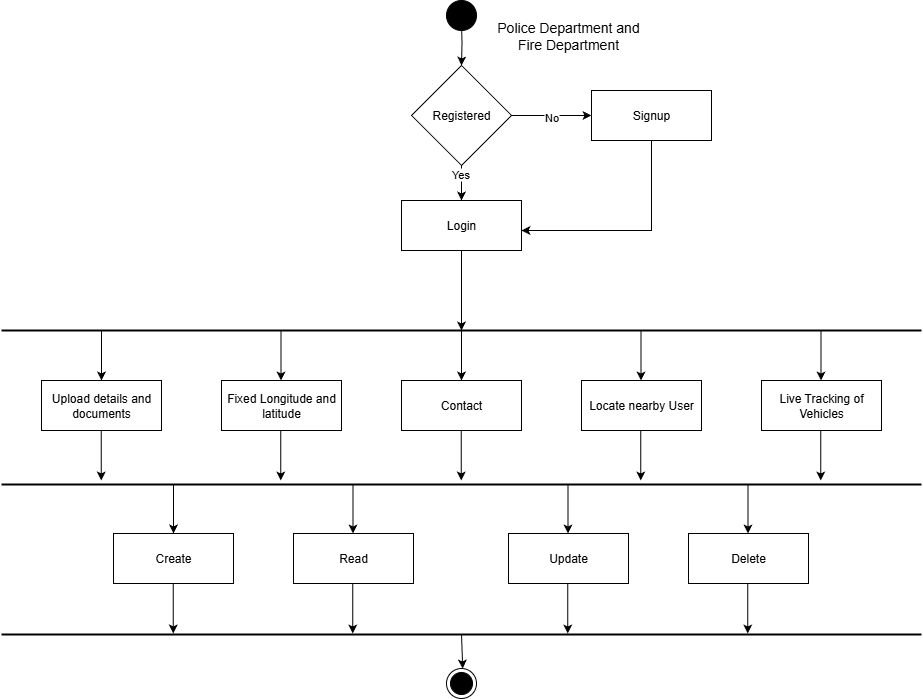

The diagram above was exported from draw.io. Its source (the exported page's mxGraphModel, read from the mxfile embedded in the PNG):
<mxGraphModel dx="2053" dy="1797" grid="1" gridSize="10" guides="1" tooltips="1" connect="1" arrows="1" fold="1" page="1" pageScale="1" pageWidth="827" pageHeight="1169" math="0" shadow="0">
  <root>
    <mxCell id="0" />
    <mxCell id="1" parent="0" />
    <mxCell id="MtbSdQDAzY2VFWzhyp_4-2" value="" style="edgeStyle=orthogonalEdgeStyle;rounded=0;orthogonalLoop=1;jettySize=auto;html=1;" parent="1" target="7wEqkuw75IH8k5fswQXJ-28" edge="1">
      <mxGeometry relative="1" as="geometry">
        <mxPoint x="390" y="-10" as="sourcePoint" />
      </mxGeometry>
    </mxCell>
    <mxCell id="7wEqkuw75IH8k5fswQXJ-46" value="" style="edgeStyle=orthogonalEdgeStyle;rounded=0;orthogonalLoop=1;jettySize=auto;html=1;" parent="1" source="7wEqkuw75IH8k5fswQXJ-28" target="7wEqkuw75IH8k5fswQXJ-29" edge="1">
      <mxGeometry relative="1" as="geometry" />
    </mxCell>
    <mxCell id="7wEqkuw75IH8k5fswQXJ-70" value="No" style="edgeLabel;html=1;align=center;verticalAlign=middle;resizable=0;points=[];" parent="7wEqkuw75IH8k5fswQXJ-46" vertex="1" connectable="0">
      <mxGeometry x="-0.015" y="-1" relative="1" as="geometry">
        <mxPoint as="offset" />
      </mxGeometry>
    </mxCell>
    <mxCell id="7wEqkuw75IH8k5fswQXJ-57" style="edgeStyle=orthogonalEdgeStyle;rounded=0;orthogonalLoop=1;jettySize=auto;html=1;entryX=0.5;entryY=0;entryDx=0;entryDy=0;" parent="1" source="7wEqkuw75IH8k5fswQXJ-28" target="7wEqkuw75IH8k5fswQXJ-30" edge="1">
      <mxGeometry relative="1" as="geometry" />
    </mxCell>
    <mxCell id="7wEqkuw75IH8k5fswQXJ-71" value="Yes" style="edgeLabel;html=1;align=center;verticalAlign=middle;resizable=0;points=[];" parent="7wEqkuw75IH8k5fswQXJ-57" vertex="1" connectable="0">
      <mxGeometry x="-0.664" y="-2" relative="1" as="geometry">
        <mxPoint as="offset" />
      </mxGeometry>
    </mxCell>
    <mxCell id="7wEqkuw75IH8k5fswQXJ-28" value="Registered" style="rhombus;whiteSpace=wrap;html=1;" parent="1" vertex="1">
      <mxGeometry x="340" y="35" width="100" height="100" as="geometry" />
    </mxCell>
    <mxCell id="MtbSdQDAzY2VFWzhyp_4-5" style="edgeStyle=orthogonalEdgeStyle;rounded=0;orthogonalLoop=1;jettySize=auto;html=1;entryX=1;entryY=0.6;entryDx=0;entryDy=0;entryPerimeter=0;" parent="1" source="7wEqkuw75IH8k5fswQXJ-29" target="7wEqkuw75IH8k5fswQXJ-30" edge="1">
      <mxGeometry relative="1" as="geometry">
        <mxPoint x="580" y="200" as="targetPoint" />
        <Array as="points">
          <mxPoint x="580" y="200" />
        </Array>
      </mxGeometry>
    </mxCell>
    <mxCell id="7wEqkuw75IH8k5fswQXJ-29" value="Signup" style="rounded=0;whiteSpace=wrap;html=1;" parent="1" vertex="1">
      <mxGeometry x="520" y="60" width="120" height="50" as="geometry" />
    </mxCell>
    <mxCell id="7wEqkuw75IH8k5fswQXJ-58" value="" style="edgeStyle=orthogonalEdgeStyle;rounded=0;orthogonalLoop=1;jettySize=auto;html=1;" parent="1" source="7wEqkuw75IH8k5fswQXJ-30" edge="1">
      <mxGeometry relative="1" as="geometry">
        <mxPoint x="390" y="300" as="targetPoint" />
      </mxGeometry>
    </mxCell>
    <mxCell id="7wEqkuw75IH8k5fswQXJ-30" value="Login" style="rounded=0;whiteSpace=wrap;html=1;" parent="1" vertex="1">
      <mxGeometry x="330" y="170" width="120" height="50" as="geometry" />
    </mxCell>
    <mxCell id="7wEqkuw75IH8k5fswQXJ-34" value="Fixed Longitude and latitude" style="rounded=0;whiteSpace=wrap;html=1;" parent="1" vertex="1">
      <mxGeometry x="150" y="350" width="120" height="50" as="geometry" />
    </mxCell>
    <mxCell id="7wEqkuw75IH8k5fswQXJ-35" value="Contact" style="rounded=0;whiteSpace=wrap;html=1;" parent="1" vertex="1">
      <mxGeometry x="330" y="350" width="120" height="50" as="geometry" />
    </mxCell>
    <mxCell id="MtbSdQDAzY2VFWzhyp_4-16" value="Upload details and documents" style="rounded=0;whiteSpace=wrap;html=1;" parent="1" vertex="1">
      <mxGeometry x="-30" y="350" width="120" height="50" as="geometry" />
    </mxCell>
    <mxCell id="MtbSdQDAzY2VFWzhyp_4-17" value="Live Tracking of Vehicles" style="rounded=0;whiteSpace=wrap;html=1;" parent="1" vertex="1">
      <mxGeometry x="690" y="350" width="120" height="50" as="geometry" />
    </mxCell>
    <mxCell id="WK3NlKsNAJOg3aepo1eA-1" value="Locate nearby User" style="rounded=0;whiteSpace=wrap;html=1;" parent="1" vertex="1">
      <mxGeometry x="510" y="350" width="120" height="50" as="geometry" />
    </mxCell>
    <mxCell id="nb5A6RRDomXuttytV97Y-1" value="" style="ellipse;whiteSpace=wrap;html=1;aspect=fixed;fillColor=#000000;" parent="1" vertex="1">
      <mxGeometry x="375" y="-30" width="30" height="30" as="geometry" />
    </mxCell>
    <mxCell id="nb5A6RRDomXuttytV97Y-3" value="" style="endArrow=none;html=1;rounded=0;fontStyle=1;startSize=15;strokeColor=default;strokeWidth=2;" parent="1" edge="1">
      <mxGeometry width="50" height="50" relative="1" as="geometry">
        <mxPoint x="-70" y="300" as="sourcePoint" />
        <mxPoint x="850" y="300" as="targetPoint" />
      </mxGeometry>
    </mxCell>
    <mxCell id="nb5A6RRDomXuttytV97Y-5" value="" style="endArrow=none;html=1;rounded=0;fontStyle=1;startSize=15;strokeColor=default;strokeWidth=2;" parent="1" edge="1">
      <mxGeometry width="50" height="50" relative="1" as="geometry">
        <mxPoint x="-70" y="454" as="sourcePoint" />
        <mxPoint x="850" y="454" as="targetPoint" />
      </mxGeometry>
    </mxCell>
    <mxCell id="nb5A6RRDomXuttytV97Y-6" value="" style="endArrow=classic;html=1;rounded=0;" parent="1" target="MtbSdQDAzY2VFWzhyp_4-16" edge="1">
      <mxGeometry width="50" height="50" relative="1" as="geometry">
        <mxPoint x="30" y="300" as="sourcePoint" />
        <mxPoint x="360" y="440" as="targetPoint" />
      </mxGeometry>
    </mxCell>
    <mxCell id="nb5A6RRDomXuttytV97Y-7" value="" style="endArrow=classic;html=1;rounded=0;" parent="1" edge="1">
      <mxGeometry width="50" height="50" relative="1" as="geometry">
        <mxPoint x="209.5" y="300" as="sourcePoint" />
        <mxPoint x="209.5" y="350" as="targetPoint" />
      </mxGeometry>
    </mxCell>
    <mxCell id="nb5A6RRDomXuttytV97Y-8" value="" style="endArrow=classic;html=1;rounded=0;" parent="1" edge="1">
      <mxGeometry width="50" height="50" relative="1" as="geometry">
        <mxPoint x="390" y="300" as="sourcePoint" />
        <mxPoint x="390" y="350" as="targetPoint" />
      </mxGeometry>
    </mxCell>
    <mxCell id="nb5A6RRDomXuttytV97Y-9" value="" style="endArrow=classic;html=1;rounded=0;" parent="1" edge="1">
      <mxGeometry width="50" height="50" relative="1" as="geometry">
        <mxPoint x="569.5" y="300" as="sourcePoint" />
        <mxPoint x="569.5" y="350" as="targetPoint" />
      </mxGeometry>
    </mxCell>
    <mxCell id="nb5A6RRDomXuttytV97Y-10" value="" style="endArrow=classic;html=1;rounded=0;" parent="1" edge="1">
      <mxGeometry width="50" height="50" relative="1" as="geometry">
        <mxPoint x="749.5" y="300" as="sourcePoint" />
        <mxPoint x="749.5" y="350" as="targetPoint" />
      </mxGeometry>
    </mxCell>
    <mxCell id="nb5A6RRDomXuttytV97Y-11" value="" style="endArrow=classic;html=1;rounded=0;" parent="1" edge="1">
      <mxGeometry width="50" height="50" relative="1" as="geometry">
        <mxPoint x="29.75" y="400" as="sourcePoint" />
        <mxPoint x="29.75" y="450" as="targetPoint" />
      </mxGeometry>
    </mxCell>
    <mxCell id="nb5A6RRDomXuttytV97Y-12" value="" style="endArrow=classic;html=1;rounded=0;" parent="1" edge="1">
      <mxGeometry width="50" height="50" relative="1" as="geometry">
        <mxPoint x="209.25" y="400" as="sourcePoint" />
        <mxPoint x="209.25" y="450" as="targetPoint" />
      </mxGeometry>
    </mxCell>
    <mxCell id="nb5A6RRDomXuttytV97Y-13" value="" style="endArrow=classic;html=1;rounded=0;" parent="1" edge="1">
      <mxGeometry width="50" height="50" relative="1" as="geometry">
        <mxPoint x="389.75" y="400" as="sourcePoint" />
        <mxPoint x="389.75" y="450" as="targetPoint" />
      </mxGeometry>
    </mxCell>
    <mxCell id="nb5A6RRDomXuttytV97Y-14" value="" style="endArrow=classic;html=1;rounded=0;" parent="1" edge="1">
      <mxGeometry width="50" height="50" relative="1" as="geometry">
        <mxPoint x="569.25" y="400" as="sourcePoint" />
        <mxPoint x="569.25" y="450" as="targetPoint" />
      </mxGeometry>
    </mxCell>
    <mxCell id="nb5A6RRDomXuttytV97Y-15" value="" style="endArrow=classic;html=1;rounded=0;" parent="1" edge="1">
      <mxGeometry width="50" height="50" relative="1" as="geometry">
        <mxPoint x="749.25" y="400" as="sourcePoint" />
        <mxPoint x="749.25" y="450" as="targetPoint" />
      </mxGeometry>
    </mxCell>
    <mxCell id="nb5A6RRDomXuttytV97Y-16" value="" style="endArrow=classic;html=1;rounded=0;" parent="1" edge="1" target="ESXR9Ym7f1J_cMcFNsFn-1">
      <mxGeometry width="50" height="50" relative="1" as="geometry">
        <mxPoint x="390" y="603" as="sourcePoint" />
        <mxPoint x="390" y="653" as="targetPoint" />
      </mxGeometry>
    </mxCell>
    <mxCell id="nb5A6RRDomXuttytV97Y-18" value="&lt;font style=&quot;font-size: 14px;&quot;&gt;Police Department and Fire Department&lt;/font&gt;" style="text;html=1;align=center;verticalAlign=middle;whiteSpace=wrap;rounded=0;" parent="1" vertex="1">
      <mxGeometry x="414" y="-10" width="166" height="30" as="geometry" />
    </mxCell>
    <mxCell id="nb5A6RRDomXuttytV97Y-19" value="Read" style="rounded=0;whiteSpace=wrap;html=1;" parent="1" vertex="1">
      <mxGeometry x="222" y="503" width="120" height="50" as="geometry" />
    </mxCell>
    <mxCell id="nb5A6RRDomXuttytV97Y-21" value="Create" style="rounded=0;whiteSpace=wrap;html=1;" parent="1" vertex="1">
      <mxGeometry x="42" y="503" width="120" height="50" as="geometry" />
    </mxCell>
    <mxCell id="nb5A6RRDomXuttytV97Y-22" value="Delete" style="rounded=0;whiteSpace=wrap;html=1;" parent="1" vertex="1">
      <mxGeometry x="617" y="503" width="120" height="50" as="geometry" />
    </mxCell>
    <mxCell id="nb5A6RRDomXuttytV97Y-23" value="Update" style="rounded=0;whiteSpace=wrap;html=1;" parent="1" vertex="1">
      <mxGeometry x="437" y="503" width="120" height="50" as="geometry" />
    </mxCell>
    <mxCell id="nb5A6RRDomXuttytV97Y-25" value="" style="endArrow=none;html=1;rounded=0;fontStyle=1;startSize=15;strokeColor=default;strokeWidth=2;" parent="1" edge="1">
      <mxGeometry width="50" height="50" relative="1" as="geometry">
        <mxPoint x="-70" y="604" as="sourcePoint" />
        <mxPoint x="850" y="604" as="targetPoint" />
      </mxGeometry>
    </mxCell>
    <mxCell id="nb5A6RRDomXuttytV97Y-26" value="" style="endArrow=classic;html=1;rounded=0;" parent="1" target="nb5A6RRDomXuttytV97Y-21" edge="1">
      <mxGeometry width="50" height="50" relative="1" as="geometry">
        <mxPoint x="102" y="453" as="sourcePoint" />
        <mxPoint x="432" y="593" as="targetPoint" />
      </mxGeometry>
    </mxCell>
    <mxCell id="nb5A6RRDomXuttytV97Y-27" value="" style="endArrow=classic;html=1;rounded=0;" parent="1" edge="1">
      <mxGeometry width="50" height="50" relative="1" as="geometry">
        <mxPoint x="281.5" y="453" as="sourcePoint" />
        <mxPoint x="281.5" y="503" as="targetPoint" />
      </mxGeometry>
    </mxCell>
    <mxCell id="nb5A6RRDomXuttytV97Y-29" value="" style="endArrow=classic;html=1;rounded=0;" parent="1" edge="1">
      <mxGeometry width="50" height="50" relative="1" as="geometry">
        <mxPoint x="496.5" y="453" as="sourcePoint" />
        <mxPoint x="496.5" y="503" as="targetPoint" />
      </mxGeometry>
    </mxCell>
    <mxCell id="nb5A6RRDomXuttytV97Y-30" value="" style="endArrow=classic;html=1;rounded=0;" parent="1" edge="1">
      <mxGeometry width="50" height="50" relative="1" as="geometry">
        <mxPoint x="676.5" y="453" as="sourcePoint" />
        <mxPoint x="676.5" y="503" as="targetPoint" />
      </mxGeometry>
    </mxCell>
    <mxCell id="nb5A6RRDomXuttytV97Y-31" value="" style="endArrow=classic;html=1;rounded=0;" parent="1" edge="1">
      <mxGeometry width="50" height="50" relative="1" as="geometry">
        <mxPoint x="101.75" y="553" as="sourcePoint" />
        <mxPoint x="101.75" y="603" as="targetPoint" />
      </mxGeometry>
    </mxCell>
    <mxCell id="nb5A6RRDomXuttytV97Y-32" value="" style="endArrow=classic;html=1;rounded=0;" parent="1" edge="1">
      <mxGeometry width="50" height="50" relative="1" as="geometry">
        <mxPoint x="281.25" y="553" as="sourcePoint" />
        <mxPoint x="281.25" y="603" as="targetPoint" />
      </mxGeometry>
    </mxCell>
    <mxCell id="nb5A6RRDomXuttytV97Y-34" value="" style="endArrow=classic;html=1;rounded=0;" parent="1" edge="1">
      <mxGeometry width="50" height="50" relative="1" as="geometry">
        <mxPoint x="496.25" y="553" as="sourcePoint" />
        <mxPoint x="496.25" y="603" as="targetPoint" />
      </mxGeometry>
    </mxCell>
    <mxCell id="nb5A6RRDomXuttytV97Y-35" value="" style="endArrow=classic;html=1;rounded=0;" parent="1" edge="1">
      <mxGeometry width="50" height="50" relative="1" as="geometry">
        <mxPoint x="676.25" y="553" as="sourcePoint" />
        <mxPoint x="676.25" y="603" as="targetPoint" />
      </mxGeometry>
    </mxCell>
    <mxCell id="ESXR9Ym7f1J_cMcFNsFn-1" value="" style="ellipse;html=1;shape=endState;fillColor=strokeColor;" vertex="1" parent="1">
      <mxGeometry x="374.99999999999955" y="638" width="30" height="30" as="geometry" />
    </mxCell>
  </root>
</mxGraphModel>